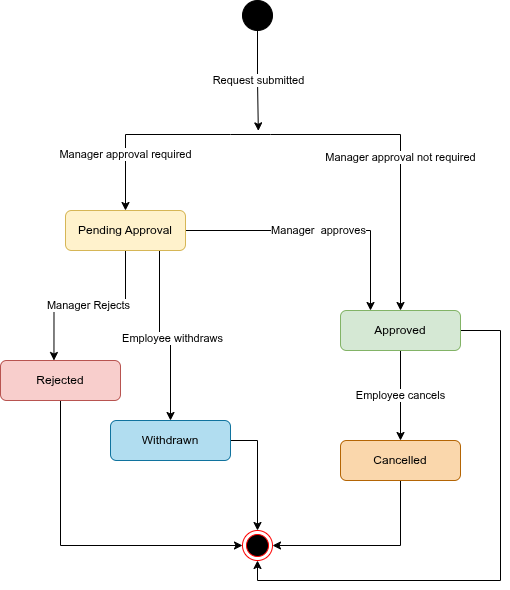

The diagram above was exported from draw.io. Its source (the exported page's mxGraphModel, read from the mxfile embedded in the PNG):
<mxGraphModel dx="1541" dy="657" grid="0" gridSize="10" guides="1" tooltips="1" connect="1" arrows="1" fold="1" page="0" pageScale="1" pageWidth="850" pageHeight="1100" math="0" shadow="0">
  <root>
    <mxCell id="0" />
    <mxCell id="1" parent="0" />
    <mxCell id="zpnt8gpF6BKHK4w_liU6-1" parent="1" style="ellipse;fillColor=strokeColor;html=1;" value="" vertex="1">
      <mxGeometry height="30" width="30" x="159" y="4" as="geometry" />
    </mxCell>
    <mxCell id="zpnt8gpF6BKHK4w_liU6-24" edge="1" parent="1" source="zpnt8gpF6BKHK4w_liU6-6" style="edgeStyle=orthogonalEdgeStyle;rounded=0;orthogonalLoop=1;jettySize=auto;html=1;entryX=0.442;entryY=-0.032;entryDx=0;entryDy=0;" target="zpnt8gpF6BKHK4w_liU6-7" value="Manager Rejects">
      <mxGeometry relative="1" x="0.0146" as="geometry" />
    </mxCell>
    <mxCell id="zpnt8gpF6BKHK4w_liU6-27" edge="1" parent="1" source="zpnt8gpF6BKHK4w_liU6-6" style="edgeStyle=orthogonalEdgeStyle;rounded=0;orthogonalLoop=1;jettySize=auto;html=1;exitX=1;exitY=0.5;exitDx=0;exitDy=0;entryX=0.25;entryY=0;entryDx=0;entryDy=0;" target="zpnt8gpF6BKHK4w_liU6-25" value="Manager&amp;nbsp; approves">
      <mxGeometry relative="1" as="geometry" />
    </mxCell>
    <mxCell id="zpnt8gpF6BKHK4w_liU6-28" edge="1" parent="1" style="edgeStyle=orthogonalEdgeStyle;rounded=0;orthogonalLoop=1;jettySize=auto;html=1;entryX=0.5;entryY=0;entryDx=0;entryDy=0;" target="zpnt8gpF6BKHK4w_liU6-9">
      <mxGeometry relative="1" x="0.0497" as="geometry">
        <Array as="points">
          <mxPoint x="76" y="339" />
          <mxPoint x="87" y="339" />
        </Array>
        <mxPoint x="76" y="254" as="sourcePoint" />
        <mxPoint x="96" y="424" as="targetPoint" />
      </mxGeometry>
    </mxCell>
    <mxCell id="zpnt8gpF6BKHK4w_liU6-29" connectable="0" parent="zpnt8gpF6BKHK4w_liU6-28" style="edgeLabel;html=1;align=center;verticalAlign=middle;resizable=0;points=[];" value="Employee withdraws" vertex="1">
      <mxGeometry relative="1" x="0.0829" y="1" as="geometry">
        <mxPoint as="offset" />
      </mxGeometry>
    </mxCell>
    <mxCell id="zpnt8gpF6BKHK4w_liU6-6" parent="1" style="rounded=1;whiteSpace=wrap;html=1;roundedPerimeter=1;fillColor=#fff2cc;strokeColor=#d6b656;" value="Pending Approval" vertex="1">
      <mxGeometry height="40" width="120" x="-18" y="214" as="geometry" />
    </mxCell>
    <mxCell id="zpnt8gpF6BKHK4w_liU6-39" edge="1" parent="1" source="zpnt8gpF6BKHK4w_liU6-7" style="edgeStyle=orthogonalEdgeStyle;rounded=0;orthogonalLoop=1;jettySize=auto;html=1;entryX=0;entryY=0.5;entryDx=0;entryDy=0;" target="zpnt8gpF6BKHK4w_liU6-33">
      <mxGeometry relative="1" as="geometry">
        <Array as="points">
          <mxPoint x="-23" y="549" />
        </Array>
      </mxGeometry>
    </mxCell>
    <mxCell id="zpnt8gpF6BKHK4w_liU6-7" parent="1" style="rounded=1;whiteSpace=wrap;html=1;roundedPerimeter=1;fillColor=#f8cecc;strokeColor=#b85450;" value="Rejected" vertex="1">
      <mxGeometry height="40" width="120" x="-83" y="364" as="geometry" />
    </mxCell>
    <mxCell id="zpnt8gpF6BKHK4w_liU6-38" edge="1" parent="1" source="zpnt8gpF6BKHK4w_liU6-8" style="edgeStyle=orthogonalEdgeStyle;rounded=0;orthogonalLoop=1;jettySize=auto;html=1;entryX=1;entryY=0.5;entryDx=0;entryDy=0;" target="zpnt8gpF6BKHK4w_liU6-33">
      <mxGeometry relative="1" as="geometry">
        <Array as="points">
          <mxPoint x="317" y="549" />
        </Array>
      </mxGeometry>
    </mxCell>
    <mxCell id="zpnt8gpF6BKHK4w_liU6-8" parent="1" style="rounded=1;whiteSpace=wrap;html=1;roundedPerimeter=1;fillColor=#fad7ac;strokeColor=#b46504;" value="Cancelled" vertex="1">
      <mxGeometry height="40" width="120" x="257" y="444" as="geometry" />
    </mxCell>
    <mxCell id="zpnt8gpF6BKHK4w_liU6-37" edge="1" parent="1" source="zpnt8gpF6BKHK4w_liU6-9" style="edgeStyle=orthogonalEdgeStyle;rounded=0;orthogonalLoop=1;jettySize=auto;html=1;entryX=0.5;entryY=0;entryDx=0;entryDy=0;" target="zpnt8gpF6BKHK4w_liU6-33">
      <mxGeometry relative="1" as="geometry" />
    </mxCell>
    <mxCell id="zpnt8gpF6BKHK4w_liU6-9" parent="1" style="rounded=1;whiteSpace=wrap;html=1;roundedPerimeter=1;fillColor=#b1ddf0;strokeColor=#10739e;" value="Withdrawn" vertex="1">
      <mxGeometry height="40" width="120" x="27" y="424" as="geometry" />
    </mxCell>
    <mxCell id="zpnt8gpF6BKHK4w_liU6-23" edge="1" parent="1" source="zpnt8gpF6BKHK4w_liU6-21" style="edgeStyle=orthogonalEdgeStyle;rounded=0;orthogonalLoop=1;jettySize=auto;html=1;entryX=0.5;entryY=0;entryDx=0;entryDy=0;" target="zpnt8gpF6BKHK4w_liU6-6" value="Manager approval required">
      <mxGeometry relative="1" x="0.3789" as="geometry">
        <mxPoint as="offset" />
      </mxGeometry>
    </mxCell>
    <mxCell id="zpnt8gpF6BKHK4w_liU6-26" edge="1" parent="1" source="zpnt8gpF6BKHK4w_liU6-21" style="edgeStyle=orthogonalEdgeStyle;rounded=0;orthogonalLoop=1;jettySize=auto;html=1;entryX=0.5;entryY=0;entryDx=0;entryDy=0;" target="zpnt8gpF6BKHK4w_liU6-25" value="Manager approval not required">
      <mxGeometry relative="1" as="geometry">
        <Array as="points">
          <mxPoint x="317" y="138" />
          <mxPoint x="317" y="314" />
        </Array>
      </mxGeometry>
    </mxCell>
    <mxCell id="zpnt8gpF6BKHK4w_liU6-21" parent="1" style="line;strokeWidth=1;fillColor=none;align=left;verticalAlign=middle;spacingTop=-1;spacingLeft=3;spacingRight=3;rotatable=0;labelPosition=right;points=[];portConstraint=eastwest;strokeColor=inherit;" value="" vertex="1">
      <mxGeometry height="8" width="40" x="147" y="134" as="geometry" />
    </mxCell>
    <mxCell id="zpnt8gpF6BKHK4w_liU6-30" edge="1" parent="1" source="zpnt8gpF6BKHK4w_liU6-25" style="edgeStyle=orthogonalEdgeStyle;rounded=0;orthogonalLoop=1;jettySize=auto;html=1;entryX=0.5;entryY=0;entryDx=0;entryDy=0;" target="zpnt8gpF6BKHK4w_liU6-8" value="Employee cancels">
      <mxGeometry relative="1" as="geometry" />
    </mxCell>
    <mxCell id="zpnt8gpF6BKHK4w_liU6-40" edge="1" parent="1" source="zpnt8gpF6BKHK4w_liU6-25" style="edgeStyle=orthogonalEdgeStyle;rounded=0;orthogonalLoop=1;jettySize=auto;html=1;entryX=0.5;entryY=1;entryDx=0;entryDy=0;" target="zpnt8gpF6BKHK4w_liU6-33">
      <mxGeometry relative="1" as="geometry">
        <Array as="points">
          <mxPoint x="417" y="334" />
          <mxPoint x="417" y="584" />
          <mxPoint x="174" y="584" />
        </Array>
      </mxGeometry>
    </mxCell>
    <mxCell id="zpnt8gpF6BKHK4w_liU6-25" parent="1" style="rounded=1;whiteSpace=wrap;html=1;roundedPerimeter=1;fillColor=#d5e8d4;strokeColor=#82b366;" value="Approved" vertex="1">
      <mxGeometry height="40" width="120" x="257" y="314" as="geometry" />
    </mxCell>
    <mxCell id="zpnt8gpF6BKHK4w_liU6-32" edge="1" parent="1" source="zpnt8gpF6BKHK4w_liU6-1" style="edgeStyle=orthogonalEdgeStyle;rounded=0;orthogonalLoop=1;jettySize=auto;html=1;entryX=0.696;entryY=0.045;entryDx=0;entryDy=0;entryPerimeter=0;" target="zpnt8gpF6BKHK4w_liU6-21" value="Request submitted">
      <mxGeometry relative="1" as="geometry" />
    </mxCell>
    <mxCell id="zpnt8gpF6BKHK4w_liU6-33" parent="1" style="ellipse;html=1;shape=endState;fillColor=#000000;strokeColor=#ff0000;" value="" vertex="1">
      <mxGeometry height="30" width="30" x="159" y="534" as="geometry" />
    </mxCell>
  </root>
</mxGraphModel>